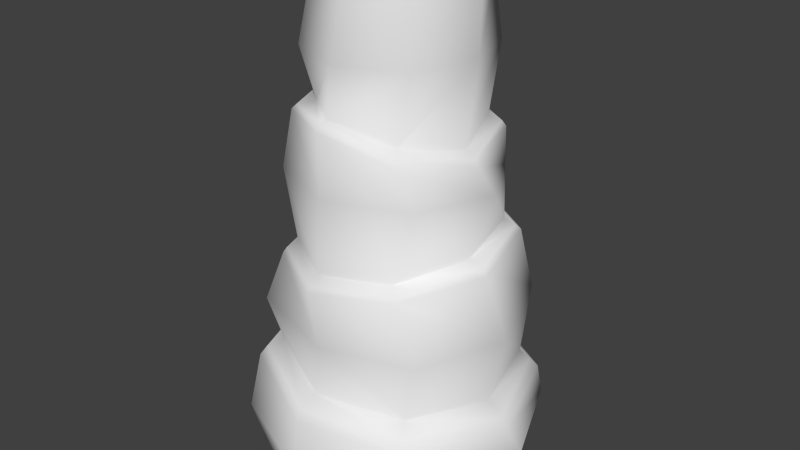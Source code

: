 # Source: Column_01.blend  (saved by Blender 2.76.0; exported with 4.5.12 LTS)
import bpy
from mathutils import Matrix  # noqa: F401  (used for matrix-valued properties, if any)

bpy.ops.wm.read_factory_settings(use_empty=True)
scene = bpy.context.scene
scene.name = 'Scene'

# ---- collections
col_collection_1 = bpy.data.collections.new('Collection 1'); scene.collection.children.link(col_collection_1)

# ---- world
world_world = bpy.data.worlds.new('World'); scene.world = world_world
world_world.color = (0.05088, 0.05088, 0.05088)
world_world.use_sun_shadow = False
world_world.sun_shadow_jitter_overblur = 0.0
world_world.cycles.sampling_method = 'MANUAL'
world_world.cycles.sample_map_resolution = 256

# ---- meshes
me_circle_002 = bpy.data.meshes.new('Circle.002')
me_circle_002.from_pydata([(0.006357, 0.873, -0.002536), (-0.5585, 0.5696, -0.00469), (-0.8983, 0.009546, 0.02155), (-0.6026, -0.6094, 0.009341), (0.003126, -0.8711, 0.009283), (0.6141, -0.6359, 0.01247), (0.8482, 0.01232, 0.008467), (0.5955, 0.5934, 0.01055), (0.05669, 0.8629, 0.5553), (-0.5725, 0.6575, 0.6176), (-0.8668, 0.06038, 0.6411), (-0.6509, -0.5641, 0.6086), (-0.06708, -0.8453, 0.5476), (0.5586, -0.6516, 0.4889), (0.8523, -0.05785, 0.4659), (0.6465, 0.572, 0.4952), (0.04795, 0.7218, 0.6937), (-0.4604, 0.5472, 0.7337), (-0.689, 0.05449, 0.7282), (-0.5296, -0.4672, 0.725), (-0.03795, -0.707, 0.6718), (0.4842, -0.5415, 0.6377), (0.7069, -0.04883, 0.6004), (0.5689, 0.4754, 0.6289), (0.09949, 0.6898, 1.524), (-0.4144, 0.5647, 1.4), (-0.6934, 0.1091, 1.331), (-0.5574, -0.4133, 1.295), (-0.09464, -0.6871, 1.315), (0.4225, -0.5596, 1.383), (0.6984, -0.1017, 1.455), (0.5645, 0.4203, 1.491), (0.08026, 0.5992, 1.571), (-0.3679, 0.4688, 1.469), (-0.5791, 0.09078, 1.405), (-0.4853, -0.356, 1.382), (-0.09376, -0.5955, 1.389), (0.3465, -0.4826, 1.433), (0.5698, -0.09395, 1.505), (0.4827, 0.3632, 1.553), (0.05694, 0.5955, 2.136), (-0.3802, 0.4639, 2.219), (-0.5961, 0.05966, 2.239), (-0.465, -0.3782, 2.218), (-0.06484, -0.5956, 2.245), (0.3674, -0.4584, 2.113), (0.5865, -0.05962, 2.051), (0.4566, 0.3778, 2.117), (0.05869, 0.4963, 2.192), (-0.3213, 0.4299, 2.284), (-0.4944, 0.06528, 2.301), (-0.35, -0.2953, 2.268), (-0.04239, -0.5454, 2.307), (0.3056, -0.3884, 2.185), (0.5012, -0.05439, 2.127), (0.3817, 0.3066, 2.183), (0.001113, 0.5579, 3.0), (-0.3935, 0.3762, 3.0), (-0.4626, -0.002647, 2.983), (-0.3404, -0.3214, 2.971), (-0.001182, -0.4567, 2.976), (0.3431, -0.3447, 2.997), (0.5297, 0.007081, 2.989), (0.3529, 0.3561, 2.985), (0.6598, -0.663, 0.2783), (0.9127, 0.01021, 0.2892), (-0.6625, -0.6565, 0.2799), (-0.0009905, -0.943, 0.2834), (-0.6517, 0.6399, 0.2767), (-0.9066, -0.01108, 0.2743), (0.6377, 0.6458, 0.2609), (0.008629, 0.9384, 0.2822), (0.8087, -0.05491, 0.5277), (0.6087, 0.5321, 0.5526), (-0.05502, -0.8198, 0.6153), (0.5301, -0.61, 0.5544), (-0.8018, 0.05745, 0.6929), (-0.6157, -0.5367, 0.6713), (0.05654, 0.8042, 0.6132), (-0.5331, 0.6132, 0.6748), (-0.5731, -0.5522, 1.038), (0.006491, -0.7226, 1.011), (-0.5566, 0.5343, 1.014), (-0.7887, -0.01745, 1.028), (0.7889, -0.01841, 1.032), (0.5647, 0.5767, 1.043), (0.6071, -0.597, 1.056), (0.009236, 0.8471, 1.06), (0.5398, 0.4009, 1.516), (0.09452, 0.664, 1.55), (0.4029, -0.5413, 1.411), (0.6704, -0.101, 1.483), (-0.5393, -0.4007, 1.329), (-0.09534, -0.6655, 1.348), (-0.403, 0.5394, 1.43), (-0.6654, 0.1019, 1.363), (-0.003888, -0.6591, 1.897), (0.4922, -0.475, 1.9), (-0.6277, 0.003382, 1.876), (-0.4699, -0.4604, 1.895), (0.001987, 0.6112, 1.885), (-0.441, 0.4638, 1.882), (0.4321, 0.4235, 1.86), (0.663, 0.001639, 1.893), (0.5652, -0.05905, 2.088), (0.4406, 0.3612, 2.151), (-0.05921, -0.5732, 2.279), (0.3565, -0.4428, 2.15), (-0.5739, 0.05877, 2.274), (-0.4396, -0.361, 2.248), (0.05851, 0.5713, 2.168), (-0.36, 0.4456, 2.251), (0.5236, 0.00691, 2.613), (0.384, -0.3817, 2.612), (-0.002885, -0.5471, 2.614), (-0.3783, -0.3907, 2.61), (-0.5144, 0.0008493, 2.594), (-0.3741, 0.3719, 2.599), (0.3943, 0.3914, 2.612), (0.009453, 0.503, 2.604)], [], [(116, 115, 59, 58), (114, 113, 61, 60), (4, 67, 66, 3), (6, 65, 64, 5), (118, 119, 56, 63), (2, 69, 68, 1), (7, 70, 65, 6), (1, 68, 71, 0), (5, 64, 67, 4), (3, 66, 69, 2), (15, 73, 72, 14), (0, 71, 70, 7), (9, 79, 78, 8), (11, 77, 76, 10), (12, 74, 77, 11), (10, 76, 79, 9), (20, 81, 80, 19), (14, 72, 75, 13), (13, 75, 74, 12), (18, 83, 82, 17), (23, 85, 84, 22), (8, 78, 73, 15), (17, 82, 87, 16), (16, 87, 85, 23), (22, 84, 86, 21), (19, 80, 83, 18), (28, 93, 92, 27), (30, 91, 90, 29), (21, 86, 81, 20), (26, 95, 94, 25), (31, 88, 91, 30), (29, 90, 93, 28), (27, 92, 95, 26), (25, 94, 89, 24), (24, 89, 88, 31), (33, 101, 100, 32), (35, 99, 98, 34), (36, 96, 99, 35), (38, 103, 97, 37), (39, 102, 103, 38), (37, 97, 96, 36), (34, 98, 101, 33), (47, 105, 104, 46), (32, 100, 102, 39), (41, 111, 110, 40), (43, 109, 108, 42), (44, 106, 109, 43), (53, 54, 112, 113), (51, 52, 114, 115), (49, 50, 116, 117), (54, 55, 118, 112), (52, 53, 113, 114), (50, 51, 115, 116), (48, 49, 117, 119), (55, 48, 119, 118), (40, 110, 105, 47), (112, 118, 63, 62), (117, 116, 58, 57), (45, 107, 106, 44), (113, 112, 62, 61), (115, 114, 60, 59), (42, 108, 111, 41), (46, 104, 107, 45), (108, 50, 49, 111), (106, 52, 51, 109), (104, 54, 53, 107), (110, 48, 55, 105), (111, 49, 48, 110), (109, 51, 50, 108), (107, 53, 52, 106), (105, 55, 54, 104), (102, 47, 46, 103), (98, 42, 41, 101), (96, 44, 43, 99), (103, 46, 45, 97), (100, 40, 47, 102), (101, 41, 40, 100), (99, 43, 42, 98), (97, 45, 44, 96), (94, 33, 32, 89), (92, 35, 34, 95), (90, 37, 36, 93), (88, 39, 38, 91), (95, 34, 33, 94), (93, 36, 35, 92), (91, 38, 37, 90), (89, 32, 39, 88), (84, 30, 29, 86), (87, 24, 31, 85), (82, 25, 24, 87), (80, 27, 26, 83), (86, 29, 28, 81), (85, 31, 30, 84), (83, 26, 25, 82), (81, 28, 27, 80), (76, 18, 17, 79), (74, 20, 19, 77), (72, 22, 21, 75), (78, 16, 23, 73), (79, 17, 16, 78), (77, 19, 18, 76), (75, 21, 20, 74), (73, 23, 22, 72), (71, 8, 15, 70), (68, 9, 8, 71), (66, 11, 10, 69), (64, 13, 12, 67), (70, 15, 14, 65), (69, 10, 9, 68), (67, 12, 11, 66), (65, 14, 13, 64), (119, 117, 57, 56)])
me_circle_002.polygons.foreach_set('use_smooth', [True] * 112)
_uv = me_circle_002.uv_layers.new(name='UVMap')
_uv.uv.foreach_set('vector', [0.2564, 0.6857, 0.2919, 0.7375, 0.2454, 0.7617, 0.2157, 0.7252, 0.3197, 0.7911, 0.3344, 0.8541, 0.2757, 0.8635, 0.2671, 0.81, 0.9145, 0.5716, 0.8447, 0.5977, 0.7631, 0.4373, 0.8342, 0.3949, 0.9967, 0.9466, 0.9114, 0.9622, 0.8952, 0.7692, 0.9678, 0.7496, 0.09584, 0.5946, 0.1513, 0.6148, 0.1255, 0.6675, 0.07988, 0.642, 0.6976, 0.2351, 0.6528, 0.2942, 0.5034, 0.1966, 0.5374, 0.1197, 0.1918, 0.03124, 0.1855, 0.0937, 0.01824, 0.09271, 0.02994, 0.01716, 0.5374, 0.1197, 0.5034, 0.1966, 0.3428, 0.1303, 0.364, 0.05733, 0.9678, 0.7496, 0.8952, 0.7692, 0.8447, 0.5977, 0.9145, 0.5716, 0.8342, 0.3949, 0.7631, 0.4373, 0.6528, 0.2942, 0.6976, 0.2351, 0.1643, 0.1481, 0.1608, 0.1667, 0.01143, 0.1613, 0.007168, 0.1434, 0.364, 0.05733, 0.3428, 0.1303, 0.1855, 0.0937, 0.1918, 0.03124, 0.4478, 0.2628, 0.4381, 0.2801, 0.3033, 0.2104, 0.3105, 0.192, 0.6851, 0.4702, 0.6697, 0.4815, 0.5612, 0.3671, 0.5748, 0.3523, 0.7701, 0.6091, 0.7534, 0.6185, 0.6697, 0.4815, 0.6851, 0.4702, 0.5748, 0.3523, 0.5612, 0.3671, 0.4381, 0.2801, 0.4478, 0.2628, 0.7258, 0.6327, 0.6515, 0.6733, 0.5775, 0.5541, 0.6434, 0.5013, 0.8564, 0.9413, 0.8358, 0.9385, 0.8137, 0.7712, 0.8344, 0.7654, 0.8344, 0.7654, 0.8137, 0.7712, 0.7534, 0.6185, 0.7701, 0.6091, 0.5421, 0.3878, 0.5012, 0.4551, 0.4017, 0.3709, 0.4231, 0.302, 0.1546, 0.1895, 0.1573, 0.2873, 0.02114, 0.2815, 0.01975, 0.1879, 0.3105, 0.192, 0.3033, 0.2104, 0.1608, 0.1667, 0.1643, 0.1481, 0.4231, 0.302, 0.4017, 0.3709, 0.2765, 0.3214, 0.2966, 0.2364, 0.2966, 0.2364, 0.2765, 0.3214, 0.1573, 0.2873, 0.1546, 0.1895, 0.8023, 0.9305, 0.6876, 0.9532, 0.6768, 0.8124, 0.7849, 0.78, 0.6434, 0.5013, 0.5775, 0.5541, 0.5012, 0.4551, 0.5421, 0.3878, 0.5715, 0.6792, 0.5629, 0.6821, 0.507, 0.5773, 0.5144, 0.572, 0.5786, 0.9218, 0.5699, 0.918, 0.5877, 0.7989, 0.5968, 0.7987, 0.7849, 0.78, 0.6768, 0.8124, 0.6515, 0.6733, 0.7258, 0.6327, 0.4329, 0.4857, 0.4272, 0.493, 0.3302, 0.4395, 0.3334, 0.4314, 0.121, 0.3766, 0.1202, 0.3848, 0.01604, 0.3873, 0.01387, 0.3796, 0.5968, 0.7987, 0.5877, 0.7989, 0.5629, 0.6821, 0.5715, 0.6792, 0.5144, 0.572, 0.507, 0.5773, 0.4272, 0.493, 0.4329, 0.4857, 0.3334, 0.4314, 0.3302, 0.4395, 0.2237, 0.4124, 0.2259, 0.4051, 0.2259, 0.4051, 0.2237, 0.4124, 0.1202, 0.3848, 0.121, 0.3766, 0.3257, 0.4554, 0.2846, 0.534, 0.2087, 0.4917, 0.2206, 0.4259, 0.4911, 0.5878, 0.4089, 0.6627, 0.356, 0.5915, 0.4138, 0.5083, 0.5459, 0.6872, 0.4472, 0.7454, 0.4089, 0.6627, 0.4911, 0.5878, 0.5491, 0.904, 0.47, 0.9282, 0.4695, 0.8366, 0.5686, 0.798, 0.1194, 0.4006, 0.1267, 0.4635, 0.04313, 0.4699, 0.02367, 0.4069, 0.5686, 0.798, 0.4695, 0.8366, 0.4472, 0.7454, 0.5459, 0.6872, 0.4138, 0.5083, 0.356, 0.5915, 0.2846, 0.534, 0.3257, 0.4554, 0.1109, 0.5066, 0.1096, 0.5132, 0.04023, 0.5077, 0.03876, 0.5008, 0.2206, 0.4259, 0.2087, 0.4917, 0.1267, 0.4635, 0.1194, 0.4006, 0.2432, 0.5805, 0.2385, 0.5863, 0.1777, 0.536, 0.1812, 0.5298, 0.3557, 0.6835, 0.3497, 0.6878, 0.2986, 0.635, 0.3036, 0.6299, 0.3838, 0.7565, 0.377, 0.7596, 0.3497, 0.6878, 0.3557, 0.6835, 0.405, 0.8336, 0.417, 0.9042, 0.3398, 0.9194, 0.3344, 0.8541, 0.3334, 0.6995, 0.3714, 0.7644, 0.3197, 0.7911, 0.2919, 0.7375, 0.2307, 0.5912, 0.2876, 0.6434, 0.2564, 0.6857, 0.2084, 0.6452, 0.04353, 0.518, 0.1065, 0.5262, 0.09584, 0.5946, 0.0433, 0.5824, 0.3714, 0.7644, 0.405, 0.8336, 0.3344, 0.8541, 0.3197, 0.7911, 0.2876, 0.6434, 0.3334, 0.6995, 0.2919, 0.7375, 0.2564, 0.6857, 0.1704, 0.5467, 0.2307, 0.5912, 0.2084, 0.6452, 0.1513, 0.6148, 0.1065, 0.5262, 0.1704, 0.5467, 0.1513, 0.6148, 0.09584, 0.5946, 0.1812, 0.5298, 0.1777, 0.536, 0.1096, 0.5132, 0.1109, 0.5066, 0.0433, 0.5824, 0.09584, 0.5946, 0.07988, 0.642, 0.0306, 0.6296, 0.2084, 0.6452, 0.2564, 0.6857, 0.2157, 0.7252, 0.1756, 0.6951, 0.4267, 0.8294, 0.4193, 0.8308, 0.377, 0.7596, 0.3838, 0.7565, 0.3344, 0.8541, 0.3398, 0.9194, 0.2819, 0.9246, 0.2757, 0.8635, 0.2919, 0.7375, 0.3197, 0.7911, 0.2671, 0.81, 0.2454, 0.7617, 0.3036, 0.6299, 0.2986, 0.635, 0.2385, 0.5863, 0.2432, 0.5805, 0.4378, 0.9103, 0.4304, 0.9086, 0.4193, 0.8308, 0.4267, 0.8294, 0.2986, 0.635, 0.2876, 0.6434, 0.2307, 0.5912, 0.2385, 0.5863, 0.377, 0.7596, 0.3714, 0.7644, 0.3334, 0.6995, 0.3497, 0.6878, 0.4304, 0.9086, 0.417, 0.9042, 0.405, 0.8336, 0.4193, 0.8308, 0.1777, 0.536, 0.1704, 0.5467, 0.1065, 0.5262, 0.1096, 0.5132, 0.2385, 0.5863, 0.2307, 0.5912, 0.1704, 0.5467, 0.1777, 0.536, 0.3497, 0.6878, 0.3334, 0.6995, 0.2876, 0.6434, 0.2986, 0.635, 0.4193, 0.8308, 0.405, 0.8336, 0.3714, 0.7644, 0.377, 0.7596, 0.1096, 0.5132, 0.1065, 0.5262, 0.04353, 0.518, 0.04023, 0.5077, 0.1267, 0.4635, 0.1109, 0.5066, 0.03876, 0.5008, 0.04313, 0.4699, 0.356, 0.5915, 0.3036, 0.6299, 0.2432, 0.5805, 0.2846, 0.534, 0.4472, 0.7454, 0.3838, 0.7565, 0.3557, 0.6835, 0.4089, 0.6627, 0.47, 0.9282, 0.4378, 0.9103, 0.4267, 0.8294, 0.4695, 0.8366, 0.2087, 0.4917, 0.1812, 0.5298, 0.1109, 0.5066, 0.1267, 0.4635, 0.2846, 0.534, 0.2432, 0.5805, 0.1812, 0.5298, 0.2087, 0.4917, 0.4089, 0.6627, 0.3557, 0.6835, 0.3036, 0.6299, 0.356, 0.5915, 0.4695, 0.8366, 0.4267, 0.8294, 0.3838, 0.7565, 0.4472, 0.7454, 0.3302, 0.4395, 0.3257, 0.4554, 0.2206, 0.4259, 0.2237, 0.4124, 0.507, 0.5773, 0.4911, 0.5878, 0.4138, 0.5083, 0.4272, 0.493, 0.5877, 0.7989, 0.5686, 0.798, 0.5459, 0.6872, 0.5629, 0.6821, 0.1202, 0.3848, 0.1194, 0.4006, 0.02367, 0.4069, 0.01604, 0.3873, 0.4272, 0.493, 0.4138, 0.5083, 0.3257, 0.4554, 0.3302, 0.4395, 0.5629, 0.6821, 0.5459, 0.6872, 0.4911, 0.5878, 0.507, 0.5773, 0.5699, 0.918, 0.5491, 0.904, 0.5686, 0.798, 0.5877, 0.7989, 0.2237, 0.4124, 0.2206, 0.4259, 0.1194, 0.4006, 0.1202, 0.3848, 0.6876, 0.9532, 0.5786, 0.9218, 0.5968, 0.7987, 0.6768, 0.8124, 0.2765, 0.3214, 0.2259, 0.4051, 0.121, 0.3766, 0.1573, 0.2873, 0.4017, 0.3709, 0.3334, 0.4314, 0.2259, 0.4051, 0.2765, 0.3214, 0.5775, 0.5541, 0.5144, 0.572, 0.4329, 0.4857, 0.5012, 0.4551, 0.6768, 0.8124, 0.5968, 0.7987, 0.5715, 0.6792, 0.6515, 0.6733, 0.1573, 0.2873, 0.121, 0.3766, 0.01387, 0.3796, 0.02114, 0.2815, 0.5012, 0.4551, 0.4329, 0.4857, 0.3334, 0.4314, 0.4017, 0.3709, 0.6515, 0.6733, 0.5715, 0.6792, 0.5144, 0.572, 0.5775, 0.5541, 0.5612, 0.3671, 0.5421, 0.3878, 0.4231, 0.302, 0.4381, 0.2801, 0.7534, 0.6185, 0.7258, 0.6327, 0.6434, 0.5013, 0.6697, 0.4815, 0.8358, 0.9385, 0.8023, 0.9305, 0.7849, 0.78, 0.8137, 0.7712, 0.3033, 0.2104, 0.2966, 0.2364, 0.1546, 0.1895, 0.1608, 0.1667, 0.4381, 0.2801, 0.4231, 0.302, 0.2966, 0.2364, 0.3033, 0.2104, 0.6697, 0.4815, 0.6434, 0.5013, 0.5421, 0.3878, 0.5612, 0.3671, 0.8137, 0.7712, 0.7849, 0.78, 0.7258, 0.6327, 0.7534, 0.6185, 0.1608, 0.1667, 0.1546, 0.1895, 0.01975, 0.1879, 0.01143, 0.1613, 0.3428, 0.1303, 0.3105, 0.192, 0.1643, 0.1481, 0.1855, 0.0937, 0.5034, 0.1966, 0.4478, 0.2628, 0.3105, 0.192, 0.3428, 0.1303, 0.7631, 0.4373, 0.6851, 0.4702, 0.5748, 0.3523, 0.6528, 0.2942, 0.8952, 0.7692, 0.8344, 0.7654, 0.7701, 0.6091, 0.8447, 0.5977, 0.1855, 0.0937, 0.1643, 0.1481, 0.007168, 0.1434, 0.01824, 0.09271, 0.6528, 0.2942, 0.5748, 0.3523, 0.4478, 0.2628, 0.5034, 0.1966, 0.8447, 0.5977, 0.7701, 0.6091, 0.6851, 0.4702, 0.7631, 0.4373, 0.9114, 0.9622, 0.8564, 0.9413, 0.8344, 0.7654, 0.8952, 0.7692, 0.1513, 0.6148, 0.2084, 0.6452, 0.1756, 0.6951, 0.1255, 0.6675])
me_circle_002.use_remesh_preserve_volume = False
me_circle_002.use_remesh_preserve_attributes = False
me_circle_002.use_mirror_vertex_groups = False
me_circle_002.update()

# ---- objects
ob_circle = bpy.data.objects.new('Circle', me_circle_002)

# ---- transforms, parenting, visibility, modifiers, constraints
ob_circle.location = (0.0, 0.0, 0.0)
ob_circle.scale = (25.15, 25.15, 25.15)
ob_circle.lineart.crease_threshold = 0.0

# ---- collection membership
col_collection_1.objects.link(ob_circle)

# ---- scene / render settings (as saved in the file)
scene.frame_start = 1; scene.frame_end = 250; scene.frame_set(1)
scene.render.engine = 'BLENDER_EEVEE_NEXT'
scene.render.resolution_percentage = 50
scene.render.dither_intensity = 0.0
scene.cycles.use_denoising = False
scene.cycles.samples = 10
scene.cycles.sampling_pattern = 'TABULATED_SOBOL'
scene.cycles.light_sampling_threshold = 0.0
scene.cycles.use_adaptive_sampling = False
scene.cycles.use_light_tree = False
scene.cycles.blur_glossy = 0.0
scene.cycles.pixel_filter_type = 'GAUSSIAN'
scene.cycles.sample_clamp_indirect = 0.0
scene.view_settings.view_transform = 'Standard'
bpy.context.view_layer.update()

# ---- added for rendering (the .blend has no active camera and no usable light): camera, sun
cam_auto = bpy.data.cameras.new('AutoCamera')
cam_auto.lens = 50.0
cam_auto.sensor_width = 36.0
cam_auto.clip_end = 1627.26
ob_auto_camera = bpy.data.objects.new('AutoCamera', cam_auto)
scene.collection.objects.link(ob_auto_camera)
ob_auto_camera.location = (92.7983, -111.324, 111.844)
ob_auto_camera.rotation_euler = (1.09748, -7.21219e-08, 0.694738)
scene.camera = ob_auto_camera
light_auto_sun = bpy.data.lights.new('AutoSun', 'SUN')
light_auto_sun.energy = 3.0
light_auto_sun.angle = 0.0523599
ob_auto_sun = bpy.data.objects.new('AutoSun', light_auto_sun)
scene.collection.objects.link(ob_auto_sun)
ob_auto_sun.rotation_euler = (0.872665, 0.174533, 0.523599)
bpy.context.view_layer.update()

